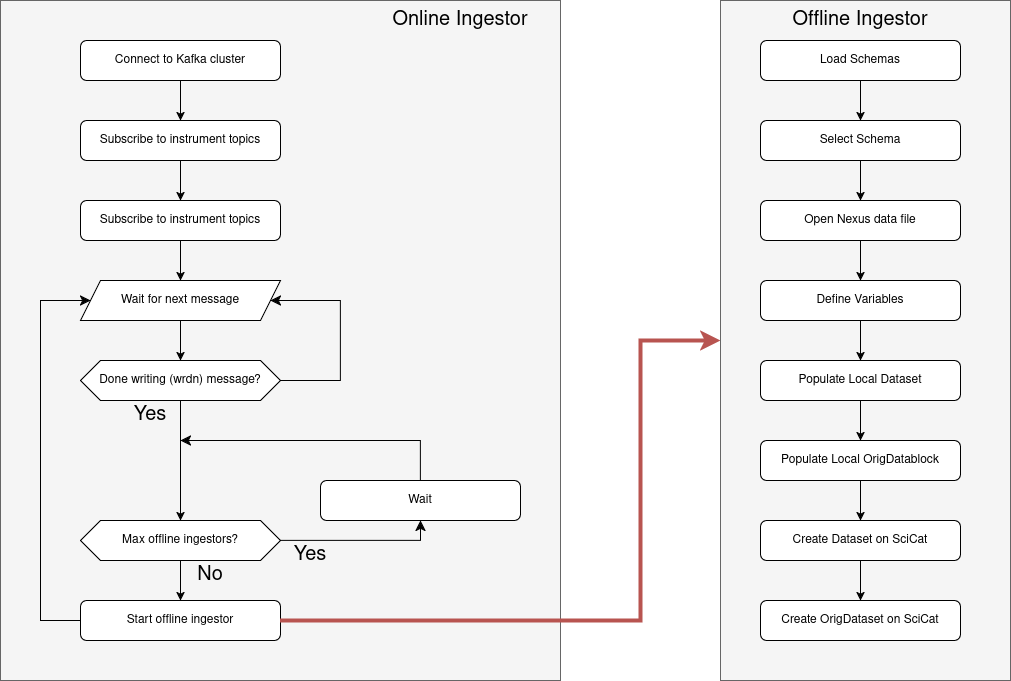

The diagram above was exported from draw.io. Its source (the exported page's mxGraphModel, read from the mxfile embedded in the PNG):
<mxGraphModel dx="2874" dy="1572" grid="1" gridSize="10" guides="1" tooltips="1" connect="1" arrows="1" fold="1" page="0" pageScale="1" pageWidth="850" pageHeight="1100" math="0" shadow="0">
  <root>
    <mxCell id="0" />
    <mxCell id="1" parent="0" />
    <mxCell id="d3POk4h0ULafQgCnJwEb-43" value="" style="rounded=0;whiteSpace=wrap;html=1;fillColor=#f5f5f5;fontColor=#333333;strokeColor=#666666;" vertex="1" parent="1">
      <mxGeometry x="120" y="-280" width="290" height="680" as="geometry" />
    </mxCell>
    <mxCell id="d3POk4h0ULafQgCnJwEb-41" value="" style="rounded=0;whiteSpace=wrap;html=1;fillColor=#f5f5f5;fontColor=#333333;strokeColor=#666666;" vertex="1" parent="1">
      <mxGeometry x="-600" y="-280" width="560" height="680" as="geometry" />
    </mxCell>
    <mxCell id="d3POk4h0ULafQgCnJwEb-1" value="&lt;div&gt;Subscribe to instrument topics&lt;/div&gt;" style="rounded=1;whiteSpace=wrap;html=1;" vertex="1" parent="1">
      <mxGeometry x="-520" y="-160" width="200" height="40" as="geometry" />
    </mxCell>
    <mxCell id="d3POk4h0ULafQgCnJwEb-2" value="Connect to Kafka cluster" style="rounded=1;whiteSpace=wrap;html=1;" vertex="1" parent="1">
      <mxGeometry x="-520" y="-240" width="200" height="40" as="geometry" />
    </mxCell>
    <mxCell id="d3POk4h0ULafQgCnJwEb-3" value="&lt;div&gt;Subscribe to instrument topics&lt;/div&gt;" style="rounded=1;whiteSpace=wrap;html=1;" vertex="1" parent="1">
      <mxGeometry x="-520" y="-80" width="200" height="40" as="geometry" />
    </mxCell>
    <mxCell id="d3POk4h0ULafQgCnJwEb-4" value="Wait for next message" style="shape=parallelogram;perimeter=parallelogramPerimeter;whiteSpace=wrap;html=1;fixedSize=1;" vertex="1" parent="1">
      <mxGeometry x="-520" width="200" height="40" as="geometry" />
    </mxCell>
    <mxCell id="d3POk4h0ULafQgCnJwEb-5" value="Done writing (wrdn) message?" style="shape=hexagon;perimeter=hexagonPerimeter2;whiteSpace=wrap;html=1;fixedSize=1;" vertex="1" parent="1">
      <mxGeometry x="-520" y="80" width="200" height="40" as="geometry" />
    </mxCell>
    <mxCell id="d3POk4h0ULafQgCnJwEb-6" value="" style="edgeStyle=elbowEdgeStyle;elbow=horizontal;endArrow=classic;html=1;curved=0;rounded=0;endSize=8;startSize=8;exitX=1;exitY=0.5;exitDx=0;exitDy=0;entryX=1;entryY=0.5;entryDx=0;entryDy=0;" edge="1" parent="1" source="d3POk4h0ULafQgCnJwEb-5" target="d3POk4h0ULafQgCnJwEb-4">
      <mxGeometry width="50" height="50" relative="1" as="geometry">
        <mxPoint x="180" y="230" as="sourcePoint" />
        <mxPoint x="230" y="180" as="targetPoint" />
        <Array as="points">
          <mxPoint x="-260" y="60" />
        </Array>
      </mxGeometry>
    </mxCell>
    <mxCell id="d3POk4h0ULafQgCnJwEb-7" value="&lt;font style=&quot;font-size: 20px;&quot;&gt;No&lt;/font&gt;" style="text;html=1;align=center;verticalAlign=middle;whiteSpace=wrap;rounded=0;" vertex="1" parent="1">
      <mxGeometry x="-420" y="280" width="60" height="30" as="geometry" />
    </mxCell>
    <mxCell id="d3POk4h0ULafQgCnJwEb-8" value="" style="endArrow=classic;html=1;rounded=0;exitX=0.5;exitY=1;exitDx=0;exitDy=0;entryX=0.5;entryY=0;entryDx=0;entryDy=0;" edge="1" parent="1" source="d3POk4h0ULafQgCnJwEb-4" target="d3POk4h0ULafQgCnJwEb-5">
      <mxGeometry width="50" height="50" relative="1" as="geometry">
        <mxPoint x="180" y="230" as="sourcePoint" />
        <mxPoint x="230" y="180" as="targetPoint" />
      </mxGeometry>
    </mxCell>
    <mxCell id="d3POk4h0ULafQgCnJwEb-10" value="Max offline ingestors?" style="shape=hexagon;perimeter=hexagonPerimeter2;whiteSpace=wrap;html=1;fixedSize=1;" vertex="1" parent="1">
      <mxGeometry x="-520" y="240" width="200" height="40" as="geometry" />
    </mxCell>
    <mxCell id="d3POk4h0ULafQgCnJwEb-12" value="Wait" style="rounded=1;whiteSpace=wrap;html=1;" vertex="1" parent="1">
      <mxGeometry x="-280" y="200" width="200" height="40" as="geometry" />
    </mxCell>
    <mxCell id="d3POk4h0ULafQgCnJwEb-13" value="" style="endArrow=classic;html=1;rounded=0;entryX=0.5;entryY=0;entryDx=0;entryDy=0;" edge="1" parent="1" target="d3POk4h0ULafQgCnJwEb-10">
      <mxGeometry width="50" height="50" relative="1" as="geometry">
        <mxPoint x="-420" y="120" as="sourcePoint" />
        <mxPoint x="-410" y="90" as="targetPoint" />
      </mxGeometry>
    </mxCell>
    <mxCell id="d3POk4h0ULafQgCnJwEb-16" value="Start offline ingestor" style="rounded=1;whiteSpace=wrap;html=1;" vertex="1" parent="1">
      <mxGeometry x="-520" y="320" width="200" height="40" as="geometry" />
    </mxCell>
    <mxCell id="d3POk4h0ULafQgCnJwEb-17" value="" style="endArrow=classic;html=1;rounded=0;exitX=0.5;exitY=1;exitDx=0;exitDy=0;entryX=0.5;entryY=0;entryDx=0;entryDy=0;" edge="1" parent="1" source="d3POk4h0ULafQgCnJwEb-10" target="d3POk4h0ULafQgCnJwEb-16">
      <mxGeometry width="50" height="50" relative="1" as="geometry">
        <mxPoint x="180" y="310" as="sourcePoint" />
        <mxPoint x="230" y="260" as="targetPoint" />
      </mxGeometry>
    </mxCell>
    <mxCell id="d3POk4h0ULafQgCnJwEb-18" value="" style="edgeStyle=segmentEdgeStyle;endArrow=classic;html=1;curved=0;rounded=0;endSize=8;startSize=8;exitX=1;exitY=0.5;exitDx=0;exitDy=0;" edge="1" parent="1" source="d3POk4h0ULafQgCnJwEb-10" target="d3POk4h0ULafQgCnJwEb-12">
      <mxGeometry width="50" height="50" relative="1" as="geometry">
        <mxPoint x="180" y="230" as="sourcePoint" />
        <mxPoint x="230" y="180" as="targetPoint" />
      </mxGeometry>
    </mxCell>
    <mxCell id="d3POk4h0ULafQgCnJwEb-19" value="" style="edgeStyle=segmentEdgeStyle;endArrow=classic;html=1;curved=0;rounded=0;endSize=8;startSize=8;exitX=0.5;exitY=0;exitDx=0;exitDy=0;" edge="1" parent="1" source="d3POk4h0ULafQgCnJwEb-12">
      <mxGeometry width="50" height="50" relative="1" as="geometry">
        <mxPoint x="180" y="230" as="sourcePoint" />
        <mxPoint x="-420" y="160" as="targetPoint" />
        <Array as="points">
          <mxPoint x="-180" y="160" />
        </Array>
      </mxGeometry>
    </mxCell>
    <mxCell id="d3POk4h0ULafQgCnJwEb-20" value="&lt;font style=&quot;font-size: 20px;&quot;&gt;Yes&lt;/font&gt;" style="text;html=1;align=center;verticalAlign=middle;whiteSpace=wrap;rounded=0;" vertex="1" parent="1">
      <mxGeometry x="-480" y="120" width="60" height="30" as="geometry" />
    </mxCell>
    <mxCell id="d3POk4h0ULafQgCnJwEb-21" value="&lt;font style=&quot;font-size: 20px;&quot;&gt;Yes&lt;/font&gt;" style="text;html=1;align=center;verticalAlign=middle;whiteSpace=wrap;rounded=0;" vertex="1" parent="1">
      <mxGeometry x="-320" y="260" width="60" height="30" as="geometry" />
    </mxCell>
    <mxCell id="d3POk4h0ULafQgCnJwEb-22" value="" style="edgeStyle=elbowEdgeStyle;elbow=vertical;endArrow=classic;html=1;curved=0;rounded=0;endSize=8;startSize=8;exitX=0;exitY=0.5;exitDx=0;exitDy=0;entryX=0;entryY=0.5;entryDx=0;entryDy=0;" edge="1" parent="1" source="d3POk4h0ULafQgCnJwEb-16" target="d3POk4h0ULafQgCnJwEb-4">
      <mxGeometry width="50" height="50" relative="1" as="geometry">
        <mxPoint x="180" y="230" as="sourcePoint" />
        <mxPoint x="230" y="180" as="targetPoint" />
        <Array as="points">
          <mxPoint x="-560" y="180" />
        </Array>
      </mxGeometry>
    </mxCell>
    <mxCell id="d3POk4h0ULafQgCnJwEb-23" value="" style="endArrow=classic;html=1;rounded=0;exitX=0.5;exitY=1;exitDx=0;exitDy=0;entryX=0.5;entryY=0;entryDx=0;entryDy=0;" edge="1" parent="1" source="d3POk4h0ULafQgCnJwEb-2" target="d3POk4h0ULafQgCnJwEb-1">
      <mxGeometry width="50" height="50" relative="1" as="geometry">
        <mxPoint x="180" y="230" as="sourcePoint" />
        <mxPoint x="230" y="180" as="targetPoint" />
      </mxGeometry>
    </mxCell>
    <mxCell id="d3POk4h0ULafQgCnJwEb-24" value="" style="endArrow=classic;html=1;rounded=0;exitX=0.5;exitY=1;exitDx=0;exitDy=0;" edge="1" parent="1" source="d3POk4h0ULafQgCnJwEb-1" target="d3POk4h0ULafQgCnJwEb-3">
      <mxGeometry width="50" height="50" relative="1" as="geometry">
        <mxPoint x="180" y="230" as="sourcePoint" />
        <mxPoint x="230" y="180" as="targetPoint" />
      </mxGeometry>
    </mxCell>
    <mxCell id="d3POk4h0ULafQgCnJwEb-25" value="" style="endArrow=classic;html=1;rounded=0;exitX=0.5;exitY=1;exitDx=0;exitDy=0;entryX=0.5;entryY=0;entryDx=0;entryDy=0;" edge="1" parent="1" source="d3POk4h0ULafQgCnJwEb-3" target="d3POk4h0ULafQgCnJwEb-4">
      <mxGeometry width="50" height="50" relative="1" as="geometry">
        <mxPoint x="180" y="230" as="sourcePoint" />
        <mxPoint x="230" y="180" as="targetPoint" />
      </mxGeometry>
    </mxCell>
    <mxCell id="d3POk4h0ULafQgCnJwEb-26" value="Load Schemas" style="rounded=1;whiteSpace=wrap;html=1;" vertex="1" parent="1">
      <mxGeometry x="160" y="-240" width="200" height="40" as="geometry" />
    </mxCell>
    <mxCell id="d3POk4h0ULafQgCnJwEb-27" value="Select Schema" style="rounded=1;whiteSpace=wrap;html=1;" vertex="1" parent="1">
      <mxGeometry x="160" y="-160" width="200" height="40" as="geometry" />
    </mxCell>
    <mxCell id="d3POk4h0ULafQgCnJwEb-28" value="Open Nexus data file" style="rounded=1;whiteSpace=wrap;html=1;" vertex="1" parent="1">
      <mxGeometry x="160" y="-80" width="200" height="40" as="geometry" />
    </mxCell>
    <mxCell id="d3POk4h0ULafQgCnJwEb-29" value="Define Variables" style="rounded=1;whiteSpace=wrap;html=1;" vertex="1" parent="1">
      <mxGeometry x="160" width="200" height="40" as="geometry" />
    </mxCell>
    <mxCell id="d3POk4h0ULafQgCnJwEb-30" value="Populate Local Dataset" style="rounded=1;whiteSpace=wrap;html=1;" vertex="1" parent="1">
      <mxGeometry x="160" y="80" width="200" height="40" as="geometry" />
    </mxCell>
    <mxCell id="d3POk4h0ULafQgCnJwEb-31" value="Populate Local OrigDatablock" style="rounded=1;whiteSpace=wrap;html=1;" vertex="1" parent="1">
      <mxGeometry x="160" y="160" width="200" height="40" as="geometry" />
    </mxCell>
    <mxCell id="d3POk4h0ULafQgCnJwEb-32" value="Create Dataset on SciCat" style="rounded=1;whiteSpace=wrap;html=1;" vertex="1" parent="1">
      <mxGeometry x="160" y="240" width="200" height="40" as="geometry" />
    </mxCell>
    <mxCell id="d3POk4h0ULafQgCnJwEb-33" value="Create OrigDataset on SciCat" style="rounded=1;whiteSpace=wrap;html=1;" vertex="1" parent="1">
      <mxGeometry x="160" y="320" width="200" height="40" as="geometry" />
    </mxCell>
    <mxCell id="d3POk4h0ULafQgCnJwEb-34" value="" style="endArrow=classic;html=1;rounded=0;entryX=0.5;entryY=0;entryDx=0;entryDy=0;" edge="1" parent="1" source="d3POk4h0ULafQgCnJwEb-32" target="d3POk4h0ULafQgCnJwEb-33">
      <mxGeometry width="50" height="50" relative="1" as="geometry">
        <mxPoint x="180" y="230" as="sourcePoint" />
        <mxPoint x="230" y="180" as="targetPoint" />
      </mxGeometry>
    </mxCell>
    <mxCell id="d3POk4h0ULafQgCnJwEb-35" value="" style="endArrow=classic;html=1;rounded=0;entryX=0.5;entryY=0;entryDx=0;entryDy=0;exitX=0.5;exitY=1;exitDx=0;exitDy=0;" edge="1" parent="1" source="d3POk4h0ULafQgCnJwEb-31" target="d3POk4h0ULafQgCnJwEb-32">
      <mxGeometry width="50" height="50" relative="1" as="geometry">
        <mxPoint x="270" y="290" as="sourcePoint" />
        <mxPoint x="270" y="330" as="targetPoint" />
      </mxGeometry>
    </mxCell>
    <mxCell id="d3POk4h0ULafQgCnJwEb-36" value="" style="endArrow=classic;html=1;rounded=0;exitX=0.5;exitY=1;exitDx=0;exitDy=0;" edge="1" parent="1" source="d3POk4h0ULafQgCnJwEb-30" target="d3POk4h0ULafQgCnJwEb-31">
      <mxGeometry width="50" height="50" relative="1" as="geometry">
        <mxPoint x="270" y="210" as="sourcePoint" />
        <mxPoint x="270" y="250" as="targetPoint" />
      </mxGeometry>
    </mxCell>
    <mxCell id="d3POk4h0ULafQgCnJwEb-37" value="" style="endArrow=classic;html=1;rounded=0;exitX=0.5;exitY=1;exitDx=0;exitDy=0;entryX=0.5;entryY=0;entryDx=0;entryDy=0;" edge="1" parent="1" source="d3POk4h0ULafQgCnJwEb-29" target="d3POk4h0ULafQgCnJwEb-30">
      <mxGeometry width="50" height="50" relative="1" as="geometry">
        <mxPoint x="270" y="130" as="sourcePoint" />
        <mxPoint x="270" y="170" as="targetPoint" />
      </mxGeometry>
    </mxCell>
    <mxCell id="d3POk4h0ULafQgCnJwEb-38" value="" style="endArrow=classic;html=1;rounded=0;exitX=0.5;exitY=1;exitDx=0;exitDy=0;" edge="1" parent="1" source="d3POk4h0ULafQgCnJwEb-28">
      <mxGeometry width="50" height="50" relative="1" as="geometry">
        <mxPoint x="270" y="50" as="sourcePoint" />
        <mxPoint x="260" as="targetPoint" />
      </mxGeometry>
    </mxCell>
    <mxCell id="d3POk4h0ULafQgCnJwEb-39" value="" style="endArrow=classic;html=1;rounded=0;exitX=0.5;exitY=1;exitDx=0;exitDy=0;" edge="1" parent="1" source="d3POk4h0ULafQgCnJwEb-27">
      <mxGeometry width="50" height="50" relative="1" as="geometry">
        <mxPoint x="270" y="-30" as="sourcePoint" />
        <mxPoint x="260" y="-80" as="targetPoint" />
      </mxGeometry>
    </mxCell>
    <mxCell id="d3POk4h0ULafQgCnJwEb-40" value="" style="endArrow=classic;html=1;rounded=0;exitX=0.5;exitY=1;exitDx=0;exitDy=0;" edge="1" parent="1" source="d3POk4h0ULafQgCnJwEb-26">
      <mxGeometry width="50" height="50" relative="1" as="geometry">
        <mxPoint x="270" y="-110" as="sourcePoint" />
        <mxPoint x="260" y="-160" as="targetPoint" />
      </mxGeometry>
    </mxCell>
    <mxCell id="d3POk4h0ULafQgCnJwEb-42" value="&lt;font style=&quot;font-size: 20px;&quot;&gt;Online Ingestor&lt;/font&gt;" style="text;html=1;align=center;verticalAlign=middle;whiteSpace=wrap;rounded=0;" vertex="1" parent="1">
      <mxGeometry x="-240" y="-280" width="200" height="40" as="geometry" />
    </mxCell>
    <mxCell id="d3POk4h0ULafQgCnJwEb-44" value="&lt;font style=&quot;font-size: 20px;&quot;&gt;Offline Ingestor&lt;/font&gt;" style="text;html=1;align=center;verticalAlign=middle;whiteSpace=wrap;rounded=0;" vertex="1" parent="1">
      <mxGeometry x="160" y="-280" width="200" height="40" as="geometry" />
    </mxCell>
    <mxCell id="d3POk4h0ULafQgCnJwEb-46" value="" style="edgeStyle=elbowEdgeStyle;elbow=horizontal;endArrow=classic;html=1;curved=0;rounded=0;endSize=8;startSize=8;exitX=1;exitY=0.5;exitDx=0;exitDy=0;entryX=0;entryY=0.5;entryDx=0;entryDy=0;strokeWidth=4;fillColor=#f8cecc;strokeColor=#b85450;" edge="1" parent="1" source="d3POk4h0ULafQgCnJwEb-16" target="d3POk4h0ULafQgCnJwEb-43">
      <mxGeometry width="50" height="50" relative="1" as="geometry">
        <mxPoint x="180" y="230" as="sourcePoint" />
        <mxPoint x="230" y="180" as="targetPoint" />
        <Array as="points">
          <mxPoint x="40" y="110" />
        </Array>
      </mxGeometry>
    </mxCell>
  </root>
</mxGraphModel>